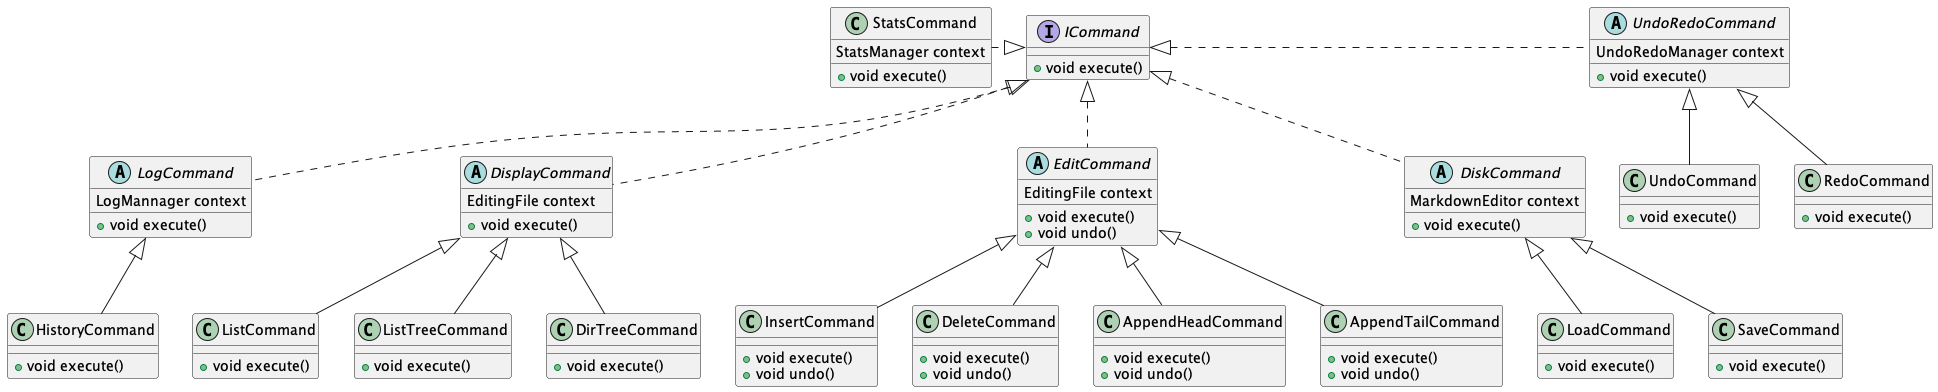

The diagram above was rendered by PlantUML. Its source (embedded in the PNG):
@startuml command
interface ICommand {
    + void execute()
}

abstract class DiskCommand {
    MarkdownEditor context
    + void execute()
}

DiskCommand .up.|> ICommand

class LoadCommand {
    + void execute()
}

LoadCommand -up-|> DiskCommand

class SaveCommand {
    + void execute()
}

SaveCommand -up-|> DiskCommand

abstract class EditCommand {
    EditingFile context
    + void execute()
    + void undo()
}

EditCommand .up.|> ICommand

class InsertCommand {
    + void execute()
    + void undo()
}

InsertCommand -up-|> EditCommand

class DeleteCommand {
    + void execute()
    + void undo()
}

DeleteCommand -up-|> EditCommand

class AppendHeadCommand {
    + void execute()
    + void undo()
}

AppendHeadCommand -up-|> EditCommand

class AppendTailCommand {
    + void execute()
    + void undo()
}

AppendTailCommand -up-|> EditCommand

abstract class DisplayCommand {
    EditingFile context
    + void execute()
}

DisplayCommand .up.|> ICommand

class ListCommand {
    + void execute()
}

ListCommand -up-|> DisplayCommand

class ListTreeCommand {
    + void execute()
}

ListTreeCommand -up-|> DisplayCommand

class DirTreeCommand {
    + void execute()
}

DirTreeCommand -up-|> DisplayCommand

abstract class UndoRedoCommand {
    UndoRedoManager context
    + void execute()
}

UndoRedoCommand .left.|> ICommand

class UndoCommand {
    + void execute()
}

UndoCommand -up-|> UndoRedoCommand

class RedoCommand {
    + void execute()
}

RedoCommand -up-|> UndoRedoCommand

abstract class LogCommand {
    LogMannager context
    + void execute()
}

LogCommand .up.|> ICommand

class HistoryCommand {
    + void execute()
}

HistoryCommand -up-|> LogCommand

class StatsCommand {
    StatsManager context
    + void execute()
}

StatsCommand .right.|> ICommand

@enduml